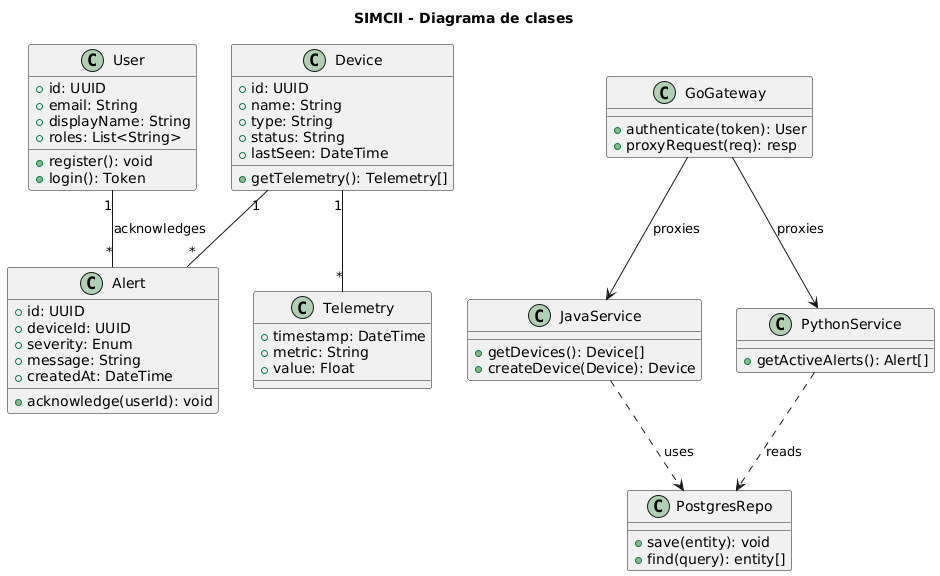

The diagram above was rendered by PlantUML. Its source (embedded in the PNG):
@startuml
title SIMCII - Diagrama de clases


class User {
+id: UUID
+email: String
+displayName: String
+roles: List<String>
+register(): void
+login(): Token
}


class Device {
+id: UUID
+name: String
+type: String
+status: String
+lastSeen: DateTime
+getTelemetry(): Telemetry[]
}


class Telemetry {
+timestamp: DateTime
+metric: String
+value: Float
}


class Alert {
+id: UUID
+deviceId: UUID
+severity: Enum
+message: String
+createdAt: DateTime
+acknowledge(userId): void
}


class JavaService {
+getDevices(): Device[]
+createDevice(Device): Device
}


class PythonService {
+getActiveAlerts(): Alert[]
}


class GoGateway {
+authenticate(token): User
+proxyRequest(req): resp
}


class PostgresRepo {
+save(entity): void
+find(query): entity[]
}


User "1" -- "*" Alert : acknowledges
Device "1" -- "*" Telemetry
Device "1" -- "*" Alert
JavaService ..> PostgresRepo : uses
PythonService ..> PostgresRepo : reads
GoGateway --> JavaService : proxies
GoGateway --> PythonService : proxies
@enduml